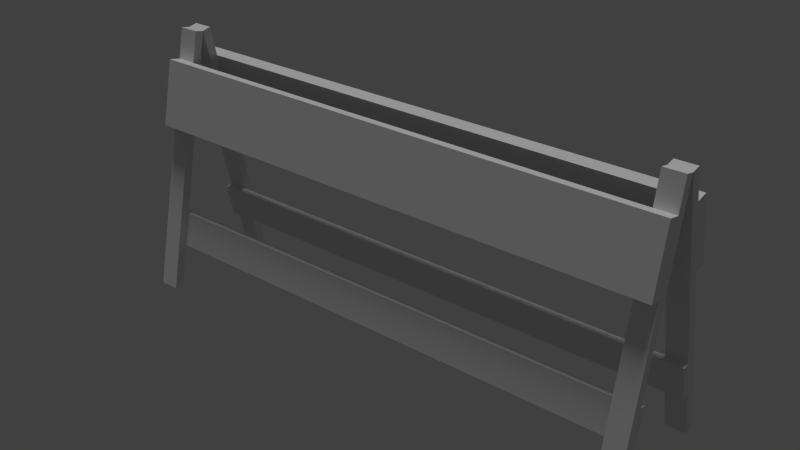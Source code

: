 # Source: constructionObstacle.blend  (saved by Blender 2.76.0; exported with 4.5.12 LTS)
import bpy
from mathutils import Matrix  # noqa: F401  (used for matrix-valued properties, if any)

bpy.ops.wm.read_factory_settings(use_empty=True)
scene = bpy.context.scene
scene.name = 'Scene'

# ---- collections
col_collection_1 = bpy.data.collections.new('Collection 1'); scene.collection.children.link(col_collection_1)

# ---- materials (node trees are filled in below, after node groups)
mat_material_001 = bpy.data.materials.new('Material.001')
mat_material_001.alpha_threshold = 0.0
mat_material_001.use_transparent_shadow = False
mat_material_001.roughness = 0.5

# ---- material node trees

# ---- world
world_world = bpy.data.worlds.new('World'); scene.world = world_world
world_world.color = (0.05088, 0.05088, 0.05088)
world_world.use_sun_shadow = False
world_world.sun_shadow_jitter_overblur = 0.0
world_world.cycles.sampling_method = 'MANUAL'
world_world.cycles.sample_map_resolution = 256

# ---- lights
light_hemi_001 = bpy.data.lights.new('Hemi.001', 'SUN')
light_hemi_001.transmission_factor = 0.0
light_hemi_001.angle = 0.1993
light_hemi_001.energy = 1.0
light_hemi_001.shadow_buffer_clip_start = 0.5
light_hemi_001.shadow_soft_size = 0.1
light_hemi_001.shadow_cascade_max_distance = 1000.0
light_hemi_001.cycles.use_multiple_importance_sampling = False

# ---- meshes
me_cube_001 = bpy.data.meshes.new('Cube.001')
me_cube_001.from_pydata([(-3.511, -0.5785, 1.058), (-3.511, -0.3858, 1.97), (-3.511, -0.4115, 1.023), (-3.511, -0.2188, 1.935), (-1.758e-06, -0.5785, 1.058), (-1.758e-06, -0.3858, 1.97), (1.758e-06, -0.4115, 1.023), (1.758e-06, -0.2188, 1.935), (-3.798, -0.5785, 1.058), (-3.798, -0.3858, 1.97), (-3.798, -0.4115, 1.023), (-3.798, -0.2188, 1.935), (-3.511, -0.09054, 1.908), (-3.511, -0.2833, 0.9955), (-3.798, -0.09054, 1.908), (-3.798, -0.2833, 0.9955), (-3.511, -0.1282, 2.363), (-3.798, -0.1282, 2.363), (-3.511, -2.414e-06, 2.336), (-3.798, -2.414e-06, 2.336), (-3.798, -0.6723, -0.2116), (-3.511, -0.6723, -0.2116), (-3.798, -0.544, -0.2387), (-3.511, -0.544, -0.2387), (-3.798, -0.7737, -0.6916), (-3.511, -0.7737, -0.6916), (-3.798, -0.6454, -0.7187), (-3.511, -0.6454, -0.7187), (-3.798, -0.9092, -1.333), (-3.511, -0.9092, -1.333), (-3.798, -0.781, -1.36), (-3.511, -0.781, -1.36), (-3.798, -0.4531, -0.2579), (-3.511, -0.4531, -0.2579), (-3.798, -0.5545, -0.7379), (-3.511, -0.5545, -0.7379), (6.676e-06, -0.6454, -0.7187), (6.676e-06, -0.544, -0.2387), (6.676e-06, -0.5545, -0.7379), (6.676e-06, -0.4531, -0.2579)], [], [(0, 1, 9, 8), (3, 7, 6, 2), (7, 5, 4, 6), (5, 1, 0, 4), (0, 2, 6, 4), (5, 7, 3, 1), (9, 11, 10, 8), (2, 0, 8, 10), (1, 3, 11, 9), (15, 13, 23, 22), (12, 13, 15, 14), (10, 11, 14, 15), (3, 12, 18, 16), (3, 2, 13, 12), (17, 16, 18, 19), (12, 14, 19, 18), (11, 3, 16, 17), (14, 11, 17, 19), (20, 22, 26, 24), (2, 10, 20, 21), (13, 2, 21, 23), (10, 15, 22, 20), (25, 24, 28, 29), (21, 20, 24, 25), (23, 21, 25, 27), (27, 35, 38, 36), (29, 28, 30, 31), (27, 25, 29, 31), (26, 27, 31, 30), (24, 26, 30, 28), (32, 33, 35, 34), (27, 26, 34, 35), (22, 23, 33, 32), (26, 22, 32, 34), (37, 36, 38, 39), (23, 27, 36, 37), (33, 23, 37, 39), (35, 33, 39, 38)])
_uv = me_cube_001.uv_layers.new(name='UVMap')
_uv.uv.foreach_set('vector', [1.211e-07, 0.9245, 0.2106, 0.9245, 0.2106, 1.0, 1.481e-07, 1.0, -0.001074, 0.9245, -0.001074, 4e-08, 0.2095, 0.0, 0.2095, 0.9245, 0.7865, 0.634, 0.8251, 0.634, 0.8251, 0.8795, 0.7865, 0.8795, 0.2106, 0.0, 0.2106, 0.9245, 1.211e-07, 0.9245, 0.0, 4e-08, 0.03878, 0.9245, 0.0002247, 0.9245, 0.0002246, 0.0, 0.03878, 9.241e-07, 0.04014, 1.0, 0.001578, 1.0, 0.001578, 0.07553, 0.04014, 0.07553, -0.001245, 0.7541, 0.03732, 0.7544, 0.0382, 0.9998, -0.0003681, 0.9995, 0.8513, 0.9245, 0.8898, 0.9245, 0.8898, 1.0, 0.8513, 1.0, 0.04014, 0.07553, 0.001578, 0.07553, 0.001578, 0.0, 0.04014, 0.0, 0.7217, 0.3608, 0.7865, 0.3608, 0.7865, 0.693, 0.7217, 0.693, 0.7865, 0.1153, 0.7865, 0.3608, 0.7217, 0.3608, 0.7217, 0.1153, 0.6812, 0.3606, 0.6886, 0.1153, 0.7182, 0.1165, 0.7108, 0.3618, 0.9284, 0.8795, 0.958, 0.8795, 0.958, 0.9949, 0.9284, 0.9949, 0.9284, 0.8795, 0.9284, 0.634, 0.958, 0.634, 0.958, 0.8795, 0.7217, 0.9412, 0.7217, 0.8657, 0.7513, 0.8657, 0.7513, 0.9412, 0.7865, 0.1153, 0.7217, 0.1153, 0.7217, 0.0, 0.7865, 0.0, 0.8513, 0.9949, 0.7865, 0.9949, 0.7865, 0.8795, 0.8513, 0.8795, 0.7182, 0.1165, 0.6886, 0.1153, 0.6921, 0.0, 0.7217, 0.001218, 0.6712, 0.6926, 0.7007, 0.6938, 0.6968, 0.8229, 0.6672, 0.8217, 0.7865, 1.57e-08, 0.8513, 0.0, 0.8513, 0.3322, 0.7865, 0.3322, 0.958, 0.634, 0.9284, 0.634, 0.9284, 0.3018, 0.958, 0.3018, 0.6812, 0.3606, 0.7108, 0.3618, 0.7007, 0.6938, 0.6712, 0.6926, 0.7865, 0.4614, 0.8513, 0.4614, 0.8513, 0.634, 0.7865, 0.634, 0.7865, 0.3322, 0.8513, 0.3322, 0.8513, 0.4614, 0.7865, 0.4614, 0.958, 0.3018, 0.9284, 0.3018, 0.9284, 0.1727, 0.958, 0.1727, 1.0, 0.9245, 0.979, 0.9245, 0.979, 3.989e-09, 1.0, 0.0, 0.7809, 0.8657, 0.7809, 0.9412, 0.7513, 0.9412, 0.7513, 0.8657, 0.958, 0.1727, 0.9284, 0.1727, 0.9284, 0.0, 0.958, 6.278e-08, 0.7217, 0.693, 0.7865, 0.693, 0.7865, 0.8657, 0.7217, 0.8657, 0.6672, 0.8217, 0.6968, 0.8229, 0.6916, 0.9955, 0.662, 0.9942, 0.9362, 0.0, 0.9362, 0.07553, 0.8254, 0.07553, 0.8254, 0.0, 1.0, 0.9245, 1.0, 1.0, 0.979, 1.0, 0.979, 0.9245, 0.958, 1.0, 0.958, 0.9245, 0.979, 0.9245, 0.979, 1.0, 0.6968, 0.8229, 0.7007, 0.6938, 0.7217, 0.6947, 0.7178, 0.8238, 0.8251, 0.7632, 0.8251, 0.634, 0.8461, 0.634, 0.8461, 0.7632, 0.9356, 0.9245, 0.8249, 0.9245, 0.8249, 2.105e-08, 0.9356, 0.0, 0.979, 0.9245, 0.958, 0.9245, 0.958, 3.989e-09, 0.979, 0.0, 0.8254, 0.07553, 0.9362, 0.07553, 0.9362, 1.0, 0.8254, 1.0])
me_cube_001.materials.append(mat_material_001)
me_cube_001.use_remesh_preserve_volume = False
me_cube_001.use_remesh_preserve_attributes = False
me_cube_001.use_mirror_vertex_groups = False
me_cube_001.update()

# ---- objects
ob_hemi = bpy.data.objects.new('Hemi', light_hemi_001)
ob_cube_001 = bpy.data.objects.new('Cube.001', me_cube_001)

# ---- transforms, parenting, visibility, modifiers, constraints
ob_hemi.location = (7.101, -3.236, 0.7064)
ob_hemi.lineart.crease_threshold = 0.0
ob_cube_001.location = (0.0, 0.0, 2.628)
ob_cube_001.lineart.crease_threshold = 0.0
_m = ob_cube_001.modifiers.new('Mirror', 'MIRROR')
_m.use_axis = (True, True, False)

# ---- collection membership
col_collection_1.objects.link(ob_hemi)
col_collection_1.objects.link(ob_cube_001)

# ---- scene / render settings (as saved in the file)
scene.frame_start = 1; scene.frame_end = 250; scene.frame_set(1)
scene.render.engine = 'BLENDER_EEVEE_NEXT'
scene.render.resolution_percentage = 50
scene.render.dither_intensity = 0.0
scene.cycles.use_denoising = False
scene.cycles.samples = 10
scene.cycles.sampling_pattern = 'TABULATED_SOBOL'
scene.cycles.light_sampling_threshold = 0.0
scene.cycles.use_adaptive_sampling = False
scene.cycles.use_light_tree = False
scene.cycles.blur_glossy = 0.0
scene.cycles.pixel_filter_type = 'GAUSSIAN'
scene.cycles.sample_clamp_indirect = 0.0
scene.view_settings.view_transform = 'Standard'
bpy.context.view_layer.update()

# ---- added for rendering (the .blend has no active camera): camera
cam_auto = bpy.data.cameras.new('AutoCamera')
cam_auto.lens = 50.0
cam_auto.sensor_width = 36.0
cam_auto.clip_end = 1000.0
ob_auto_camera = bpy.data.objects.new('AutoCamera', cam_auto)
scene.collection.objects.link(ob_auto_camera)
ob_auto_camera.location = (8.00505, -9.60606, 9.53343)
ob_auto_camera.rotation_euler = (1.09748, -7.21219e-08, 0.694738)
scene.camera = ob_auto_camera
bpy.context.view_layer.update()
